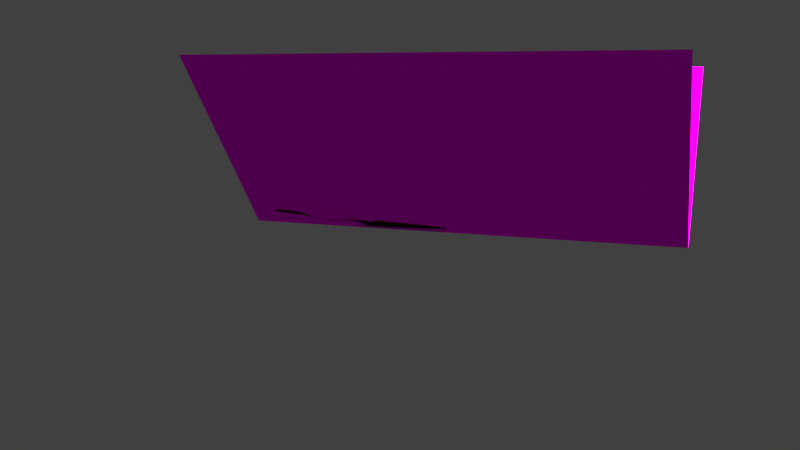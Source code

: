 # Source: butterfly.blend  (saved by Blender 2.79.0; exported with 4.5.12 LTS)
import bpy
from mathutils import Matrix  # noqa: F401  (used for matrix-valued properties, if any)

bpy.ops.wm.read_factory_settings(use_empty=True)
scene = bpy.context.scene
scene.name = 'Scene'

# ---- collections
col_collection_1 = bpy.data.collections.new('Collection 1'); scene.collection.children.link(col_collection_1)

# ---- images (referenced by path relative to the original .blend; pixels are not part of the script)
import os
ASSET_DIR = os.environ.get("B2B_ASSET_DIR", "")  # directory of the original .blend (textures are referenced by path, not embedded)
HERE = os.path.dirname(os.path.abspath(__file__))  # packed textures are extracted next to this script under _unpacked/

def load_image(name, relpath, width, height, colorspace="sRGB"):
    """Load a texture the original file referenced (path relative to the .blend, or extracted next to this script)."""
    p = next((c for c in (os.path.join(HERE, relpath), os.path.join(ASSET_DIR, relpath)) if relpath and os.path.exists(c)), "")
    if p:
        img = bpy.data.images.load(p, check_existing=True)
        img.name = name
    else:  # same state as the original file: an image datablock whose file is absent (Cycles renders it pink)
        img = bpy.data.images.new(name, width, height)
        img.source = "FILE"
        img.filepath = "//" + (relpath or name)
    img.colorspace_settings.name = colorspace
    return img
img_fly_png = load_image('fly.png', 'fly.png', 1024, 1024, 'sRGB')

# ---- materials (node trees are filled in below, after node groups)
mat_material_001 = bpy.data.materials.new('Material.001')
mat_material_001.alpha_threshold = 0.0
mat_material_001.roughness = 0.5
mat_material = bpy.data.materials.new('Material')
mat_material.alpha_threshold = 0.0
mat_material.roughness = 0.5
mat_material.line_color = (0.0, 0.0, 0.0, 1.0)

# ---- material node trees
mat_material_001.use_nodes = True; mat_material_001.node_tree.nodes.clear()
_N = mat_material_001.node_tree.nodes; _L = mat_material_001.node_tree.links
n0 = _N.new('ShaderNodeBsdfDiffuse'); n0.name = 'Diffuse BSDF'; n0.location = (-68, 292)
n1 = _N.new('ShaderNodeBsdfTransparent'); n1.name = 'Transparent BSDF'; n1.location = (-71, 416)
n2 = _N.new('ShaderNodeTexImage'); n2.name = 'Image Texture'; n2.location = (-388, 357)
n2.width = 140
n2.image = img_fly_png
n3 = _N.new('ShaderNodeOutputMaterial'); n3.name = 'Material Output'; n3.location = (417, 315)
n4 = _N.new('ShaderNodeMixShader'); n4.name = 'Mix Shader'; n4.location = (162, 329)
_L.new(n0.outputs[0], n4.inputs[2])
_L.new(n2.outputs[0], n0.inputs[0])
_L.new(n4.outputs[0], n3.inputs[0])
_L.new(n2.outputs[1], n4.inputs[0])
_L.new(n1.outputs[0], n4.inputs[1])
n3.is_active_output = True
mat_material.use_nodes = True; mat_material.node_tree.nodes.clear()
_N = mat_material.node_tree.nodes; _L = mat_material.node_tree.links
n0 = _N.new('ShaderNodeOutputMaterial'); n0.name = 'Material Output'; n0.location = (300, 300)
n1 = _N.new('ShaderNodeBsdfDiffuse'); n1.name = 'Diffuse BSDF'; n1.location = (10, 300)
n1.inputs[0].default_value = (0.004896, 0.001249, 9.483e-05, 1.0)
_L.new(n1.outputs[0], n0.inputs[0])
n0.is_active_output = True

# ---- world
world_world = bpy.data.worlds.new('World'); scene.world = world_world
world_world.color = (0.05088, 0.05088, 0.05088)
world_world.use_sun_shadow = False
world_world.sun_shadow_jitter_overblur = 0.0
world_world.cycles.sampling_method = 'MANUAL'

# ---- cameras
cam_camera = bpy.data.cameras.new('Camera')
cam_camera.clip_end = 100.0
cam_camera.lens = 35.0
cam_camera.sensor_width = 32.0
cam_camera.sensor_height = 18.0
cam_camera.ortho_scale = 7.314
cam_camera.dof.focus_distance = 0.0

# ---- lights
light_lamp = bpy.data.lights.new('Lamp', 'SUN')
light_lamp.color = (0.999, 1.0, 0.7727)
light_lamp.transmission_factor = 0.0
light_lamp.cutoff_distance = 30.0
light_lamp.angle = 0.1993
light_lamp.energy = 15.0
light_lamp.shadow_buffer_clip_start = 1.001
light_lamp.shadow_soft_size = 0.1
light_lamp.shadow_cascade_max_distance = 1000.0

# ---- meshes
me_plane = bpy.data.meshes.new('Plane')
me_plane.from_pydata([(-1.0, -1.0, 0.0), (1.0, -1.0, 0.0), (-1.0, 1.0, 0.0), (1.0, 1.0, 0.0)], [], [(0, 1, 3, 2)])
_uv = me_plane.uv_layers.new(name='UVMap')
_uv.uv.foreach_set('vector', [0.0001, 9.998e-05, 0.9999, 9.998e-05, 0.9999, 0.9999, 9.998e-05, 0.9999])
me_plane.materials.append(mat_material_001)
me_plane.use_remesh_preserve_volume = False
me_plane.use_remesh_preserve_attributes = False
me_plane.use_mirror_vertex_groups = False
me_plane.update()
me_cube = bpy.data.meshes.new('Cube')
me_cube.from_pydata([(0.517, 5.316, -0.1756), (0.9847, -0.821, -0.6998), (0.5721, 5.668, 0.5951), (1.014, -1.033, 1.041), (0.5759, 4.97, -0.2367), (0.6569, 4.401, -0.3228), (0.727, 3.558, -0.3789), (0.808, 2.611, -0.3953), (0.905, 1.696, -0.4345), (0.9819, 0.8605, -0.4913), (0.6684, 5.324, 0.7219), (0.8295, 4.62, 0.9051), (0.8838, 3.519, 0.9232), (0.9729, 2.4, 0.9668), (1.147, 1.267, 1.083), (1.38, 0.08264, 1.245), (0.03089, 5.497, -0.2533), (0.01342, -0.582, -0.4372), (0.02531, 6.03, 0.7769), (-0.0001432, -1.196, 1.306), (0.01513, 5.533, 1.112), (0.007223, 4.658, 1.429), (5.011e-06, 3.555, 1.583), (-1.721e-06, 2.471, 2.101), (-0.01024, 1.417, 1.989), (-0.00118, 0.538, 1.915), (0.02691, 4.954, -0.3843), (0.01957, 4.301, -0.4907), (0.008089, 3.528, -0.5647), (-0.0008579, 2.695, -0.6263), (-0.0004485, 1.861, -0.6956), (0.006842, 1.122, -0.6671), (0.5544, 5.474, -0.05086), (0.5847, 5.622, 0.1531), (0.5913, 5.694, 0.3949), (1.146, -1.041, -0.4843), (1.262, -1.135, 0.01511), (1.097, -1.061, 0.5053), (0.7436, 5.276, 0.4424), (0.7323, 5.173, 0.1531), (0.6739, 5.061, -0.07981), (0.9312, 4.621, 0.5152), (0.8937, 4.553, 0.1266), (0.8023, 4.471, -0.1447), (0.9962, 3.502, 0.5235), (1.009, 3.5, 0.1169), (0.9061, 3.535, -0.1806), (1.157, 2.369, 0.5482), (1.178, 2.422, 0.1312), (1.029, 2.521, -0.1786), (1.458, 1.207, 0.6516), (1.48, 1.347, 0.1124), (1.193, 1.545, -0.2102), (1.632, 0.1266, 0.6729), (1.593, 0.4381, 0.1309), (1.295, 0.6827, -0.2399), (0.03392, 5.952, -0.08775), (0.03717, 6.278, 0.1425), (0.03276, 6.298, 0.4535), (-0.01343, -1.259, 0.6489), (-0.01059, -1.219, 0.1839), (0.005241, -0.9493, -0.1819), (1.007, -0.4511, -0.6641), (1.15, -0.6178, 1.117), (0.0005571, -0.7223, 1.615), (0.01807, -0.1165, -0.5822), (1.243, -0.6015, -0.3706), (1.455, -0.7505, 0.1465), (1.327, -0.6746, 0.5819), (0.01703, 0.4615, -0.6343), (1.014, 0.1365, -0.567), (1.289, -0.195, 1.195), (0.003082, -0.1563, 1.775), (1.299, -0.02702, -0.2833), (1.541, -0.2137, 0.1722), (1.55, -0.201, 0.6521), (1.645, -0.2672, 1.326), (1.533, -0.6712, 1.186), (1.734, -0.4037, 0.3576), (1.659, -0.6581, 0.2998), (1.869, -0.2932, 0.7685), (1.594, -0.68, 0.6766), (3.604, -4.746, 2.338), (3.622, -4.712, 3.027), (4.047, -4.431, 2.305), (4.416, -4.426, 3.154), (1.679, -1.13, 0.5158), (2.166, -1.645, 0.8026), (2.643, -2.119, 0.7297), (3.48, -2.848, 1.189), (3.72, -3.043, 1.723), (3.932, -3.853, 2.127), (3.638, -4.17, 2.156), (3.554, -3.593, 2.021), (3.315, -3.079, 1.543), (2.751, -2.654, 0.9779), (2.306, -2.034, 0.7888), (1.741, -1.585, 0.4735), (3.597, -4.082, 2.787), (3.67, -3.549, 2.356), (3.66, -2.991, 1.675), (3.369, -2.369, 1.033), (2.374, -1.825, 0.8937), (1.552, -1.491, 0.9096), (1.802, -1.085, 0.8391), (2.489, -1.736, 0.6944), (2.899, -2.443, 0.8058), (3.491, -2.936, 1.291), (3.68, -3.231, 2.554), (4.155, -3.706, 3.103), (0.2598, 5.452, 1.038), (0.4886, 5.373, 0.9061), (0.2988, 4.629, 1.321), (0.5806, 4.615, 1.146), (0.3343, 3.547, 1.435), (0.6437, 3.541, 1.231), (0.3521, 2.477, 1.631), (0.6917, 2.451, 1.31), (0.382, 1.455, 1.715), (0.7717, 1.399, 1.416), (0.4211, 0.5553, 1.74), (0.8692, 0.4357, 1.531), (0.4023, 5.401, -0.2084), (0.2303, 5.465, -0.2354), (0.7177, -0.7816, -0.6786), (0.3712, -0.687, -0.567), (0.438, 5.806, 0.6645), (0.2426, 5.94, 0.7365), (0.676, -1.089, 1.131), (0.338, -1.145, 1.22), (0.4268, 4.954, -0.3208), (0.2374, 4.953, -0.3656), (0.4686, 4.356, -0.4254), (0.2511, 4.325, -0.4769), (0.5068, 3.559, -0.4944), (0.2632, 3.548, -0.5526), (0.5552, 2.673, -0.5369), (0.283, 2.701, -0.6104), (0.6138, 1.796, -0.5833), (0.313, 1.851, -0.6665), (0.6632, 0.9879, -0.6324), (0.3367, 1.077, -0.679), (0.7899, -1.121, -0.4672), (0.3986, -1.05, -0.3128), (0.8419, -1.265, 0.01432), (0.4344, -1.329, 0.1022), (0.7332, -1.137, 0.5246), (0.3895, -1.267, 0.5716), (0.4339, 5.99, 0.4056), (0.2442, 6.204, 0.4341), (0.4281, 5.946, 0.1503), (0.2455, 6.172, 0.1471), (0.4129, 5.728, -0.05871), (0.2362, 5.882, -0.07281), (0.71, -0.3415, -0.7533), (0.365, -0.2226, -0.6975), (0.3831, -0.7063, 1.561), (0.7668, -0.6643, 1.354), (0.4205, -0.1671, 1.7), (0.8536, -0.2252, 1.545), (0.6979, 0.2637, -0.702), (0.3564, 0.3827, -0.6967), (-0.1735, 5.509, -0.2646), (-0.3249, -0.5177, -0.3366), (-0.1876, 6.056, 0.7607), (-0.1854, 4.956, -0.3813), (-0.2107, 4.283, -0.4705), (-0.2478, 3.498, -0.5348), (-0.2922, 2.662, -0.5958), (-0.3314, 1.832, -0.6649), (-0.3269, 1.117, -0.6122), (-0.1779, 6.293, 0.4421), (-0.1784, 6.263, 0.1294), (-0.1761, 5.967, -0.1098), (-0.3093, -0.057, -0.4668), (-0.3132, 0.4891, -0.5461), (0.5832, -1.973, 0.2984), (0.4585, -1.986, 0.3132), (0.5469, -1.934, 0.5246), (0.3588, -1.97, 0.5304), (0.5302, -1.642, 0.5415), (0.8846, -1.569, 0.5781), (0.952, -1.692, 0.1124), (0.565, -1.728, 0.2196)], [], [(68, 63, 3, 37), (34, 2, 10, 38), (38, 10, 11, 41), (41, 11, 12, 44), (44, 12, 13, 47), (47, 13, 14, 50), (50, 14, 15, 53), (139, 141, 31, 30), (137, 139, 30, 29), (135, 137, 29, 28), (133, 135, 28, 27), (131, 133, 27, 26), (123, 131, 26, 16), (118, 24, 25, 120), (116, 23, 24, 118), (114, 22, 23, 116), (112, 21, 22, 114), (110, 20, 21, 112), (127, 18, 20, 110), (153, 123, 16, 56), (147, 129, 19, 59), (156, 64, 19, 129), (155, 125, 17, 65), (125, 143, 61, 17), (143, 145, 60, 61), (145, 147, 59, 60), (127, 149, 58, 18), (149, 151, 57, 58), (151, 153, 56, 57), (8, 52, 55, 9), (52, 51, 54, 55), (51, 50, 53, 54), (7, 49, 52, 8), (49, 48, 51, 52), (48, 47, 50, 51), (6, 46, 49, 7), (46, 45, 48, 49), (45, 44, 47, 48), (5, 43, 46, 6), (43, 42, 45, 46), (42, 41, 44, 45), (4, 40, 43, 5), (40, 39, 42, 43), (39, 38, 41, 42), (0, 32, 40, 4), (32, 33, 39, 40), (33, 34, 38, 39), (62, 66, 35, 1), (66, 67, 36, 35), (92, 91, 84, 82), (71, 63, 77, 76), (73, 74, 67, 66), (70, 73, 66, 62), (161, 155, 65, 69), (158, 72, 64, 156), (75, 71, 76, 80), (53, 15, 71, 75), (120, 25, 72, 158), (141, 161, 69, 31), (9, 55, 73, 70), (55, 54, 74, 73), (54, 53, 75, 74), (78, 80, 81, 79), (80, 76, 77, 81), (68, 67, 79, 81), (74, 75, 80, 78), (67, 74, 78, 79), (63, 68, 81, 77), (84, 85, 83, 82), (98, 92, 82, 83), (91, 109, 85, 84), (109, 98, 83, 85), (68, 37, 103, 104), (104, 103, 102, 105), (105, 102, 101, 106), (106, 101, 100, 107), (107, 100, 99, 108), (108, 99, 98, 109), (67, 68, 104, 86), (86, 104, 105, 87), (87, 105, 106, 88), (88, 106, 107, 89), (89, 107, 108, 90), (90, 108, 109, 91), (37, 36, 97, 103), (103, 97, 96, 102), (102, 96, 95, 101), (101, 95, 94, 100), (100, 94, 93, 99), (99, 93, 92, 98), (36, 67, 86, 97), (97, 86, 87, 96), (96, 87, 88, 95), (95, 88, 89, 94), (94, 89, 90, 93), (93, 90, 91, 92), (9, 70, 160, 140), (140, 160, 161, 141), (15, 121, 159, 71), (121, 120, 158, 159), (71, 159, 157, 63), (159, 158, 156, 157), (70, 62, 154, 160), (160, 154, 155, 161), (33, 32, 152, 150), (150, 152, 153, 151), (34, 33, 150, 148), (148, 150, 151, 149), (2, 34, 148, 126), (126, 148, 149, 127), (36, 37, 146, 144), (181, 180, 179, 178), (35, 36, 144, 142), (142, 144, 145, 143), (1, 35, 142, 124), (124, 142, 143, 125), (62, 1, 124, 154), (154, 124, 125, 155), (63, 157, 128, 3), (157, 156, 129, 128), (37, 3, 128, 146), (146, 128, 129, 147), (32, 0, 122, 152), (152, 122, 123, 153), (2, 126, 111, 10), (126, 127, 110, 111), (10, 111, 113, 11), (111, 110, 112, 113), (11, 113, 115, 12), (113, 112, 114, 115), (12, 115, 117, 13), (115, 114, 116, 117), (13, 117, 119, 14), (117, 116, 118, 119), (14, 119, 121, 15), (119, 118, 120, 121), (0, 4, 130, 122), (122, 130, 131, 123), (4, 5, 132, 130), (130, 132, 133, 131), (5, 6, 134, 132), (132, 134, 135, 133), (6, 7, 136, 134), (134, 136, 137, 135), (7, 8, 138, 136), (136, 138, 139, 137), (8, 9, 140, 138), (138, 140, 141, 139), (31, 69, 175, 170), (69, 65, 174, 175), (57, 56, 173, 172), (58, 57, 172, 171), (18, 58, 171, 164), (30, 31, 170, 169), (29, 30, 169, 168), (28, 29, 168, 167), (27, 28, 167, 166), (26, 27, 166, 165), (16, 26, 165, 162), (56, 16, 162, 173), (65, 17, 163, 174), (183, 182, 176, 177), (182, 181, 178, 176), (180, 183, 177, 179), (147, 145, 183, 180), (144, 146, 181, 182), (145, 144, 182, 183), (146, 147, 180, 181)])
me_cube.materials.append(mat_material)
me_cube.use_remesh_preserve_volume = False
me_cube.use_remesh_preserve_attributes = False
me_cube.use_mirror_vertex_groups = False
me_cube.update()
me_plane_001 = bpy.data.meshes.new('Plane.001')
me_plane_001.from_pydata([(-1.0, -1.0, 0.0), (1.0, -1.0, 0.0), (-1.0, 1.0, 0.0), (1.0, 1.0, 0.0)], [], [(0, 1, 3, 2)])
_uv = me_plane_001.uv_layers.new(name='UVMap')
_uv.uv.foreach_set('vector', [0.0001, 9.998e-05, 0.9999, 9.998e-05, 0.9999, 0.9999, 9.998e-05, 0.9999])
me_plane_001.materials.append(mat_material_001)
me_plane_001.use_remesh_preserve_volume = False
me_plane_001.use_remesh_preserve_attributes = False
me_plane_001.use_mirror_vertex_groups = False
me_plane_001.update()

# ---- objects
ob_plane = bpy.data.objects.new('Plane', me_plane)
ob_cube = bpy.data.objects.new('Cube', me_cube)
ob_lamp = bpy.data.objects.new('Lamp', light_lamp)
ob_camera = bpy.data.objects.new('Camera', cam_camera)
ob_plane_001 = bpy.data.objects.new('Plane.001', me_plane_001)

# ---- transforms, parenting, visibility, modifiers, constraints
ob_plane.location = (-2.861, 2.552, 3.224)
ob_plane.rotation_euler = (3.142, 0.8371, 0.0)
ob_plane.scale = (4.172, 8.386, 8.386)
ob_plane.lineart.crease_threshold = 0.0
ob_cube.location = (-0.1805, 0.0, 0.3074)
ob_cube.scale = (0.2909, 1.0, 0.1667)
ob_cube.lock_rotations_4d = False
ob_cube.empty_display_type = 'ARROWS'
ob_cube.lineart.crease_threshold = 0.0
_m = ob_cube.modifiers.new('Subsurf', 'SUBSURF')
_m.uv_smooth = 'PRESERVE_CORNERS'
_m.levels = 2
_m.render_levels = 3
_m.show_only_control_edges = False
_m = ob_cube.modifiers.new('Mirror', 'MIRROR')
_m = ob_cube.modifiers.new('ParticleSystem 1', 'PARTICLE_SYSTEM')
ob_lamp.location = (9.468, 1.005, 12.0)
ob_lamp.rotation_euler = (0.6503, 0.05522, 1.866)
ob_lamp.lock_rotations_4d = False
ob_lamp.empty_display_type = 'ARROWS'
ob_lamp.color = (0.0, 0.0, 0.0, 0.0)
ob_lamp.lineart.crease_threshold = 0.0
ob_camera.location = (31.18, 11.98, 5.934)
ob_camera.rotation_euler = (1.403, -3.36e-07, 1.928)
ob_camera.lock_rotations_4d = False
ob_camera.empty_display_type = 'ARROWS'
ob_camera.color = (0.0, 0.0, 0.0, 0.0)
ob_camera.display_type = 'WIRE'
ob_camera.lineart.crease_threshold = 0.0
ob_plane_001.location = (2.584, 2.552, 3.4)
ob_plane_001.rotation_euler = (1.659e-07, 0.9051, 3.142)
ob_plane_001.scale = (4.172, 8.386, 8.386)
ob_plane_001.lineart.crease_threshold = 0.0

# ---- collection membership
col_collection_1.objects.link(ob_plane)
col_collection_1.objects.link(ob_cube)
col_collection_1.objects.link(ob_lamp)
col_collection_1.objects.link(ob_camera)
col_collection_1.objects.link(ob_plane_001)

# ---- scene / render settings (as saved in the file)
scene.camera = ob_camera
scene.frame_start = 1; scene.frame_end = 250; scene.frame_set(1)
scene.render.engine = 'CYCLES'
scene.render.resolution_percentage = 50
scene.render.dither_intensity = 0.0
scene.render.film_transparent = True
scene.cycles.use_denoising = False
scene.cycles.samples = 128
scene.cycles.sampling_pattern = 'TABULATED_SOBOL'
scene.cycles.use_adaptive_sampling = False
scene.cycles.use_light_tree = False
scene.cycles.blur_glossy = 0.0
scene.cycles.sample_clamp_indirect = 0.0
scene.view_settings.view_transform = 'Standard'
bpy.context.view_layer.update()
